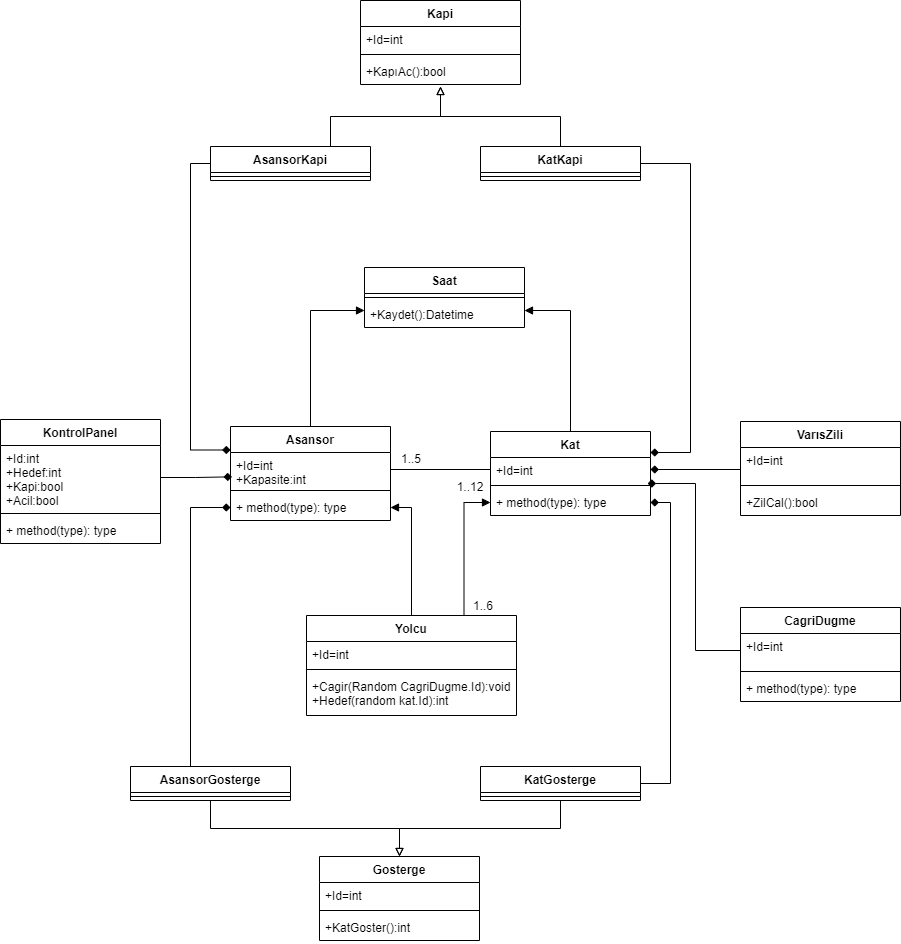

The diagram above was exported from draw.io. Its source (the exported page's mxGraphModel, read from the mxfile embedded in the PNG):
<mxGraphModel dx="2124" dy="1028" grid="1" gridSize="10" guides="1" tooltips="1" connect="1" arrows="1" fold="1" page="1" pageScale="1" pageWidth="827" pageHeight="1169" math="0" shadow="0">
  <root>
    <mxCell id="0" />
    <mxCell id="1" parent="0" />
    <mxCell id="59" style="edgeStyle=orthogonalEdgeStyle;rounded=0;orthogonalLoop=1;jettySize=auto;html=1;exitX=0.5;exitY=0;exitDx=0;exitDy=0;entryX=0;entryY=0.5;entryDx=0;entryDy=0;endArrow=block;endFill=1;" edge="1" parent="1" source="2">
      <mxGeometry relative="1" as="geometry">
        <mxPoint x="333.9999999999998" y="384.0000000000001" as="targetPoint" />
        <Array as="points">
          <mxPoint x="280" y="384" />
        </Array>
      </mxGeometry>
    </mxCell>
    <mxCell id="2" value="Asansor" style="swimlane;fontStyle=1;align=center;verticalAlign=top;childLayout=stackLayout;horizontal=1;startSize=26;horizontalStack=0;resizeParent=1;resizeParentMax=0;resizeLast=0;collapsible=1;marginBottom=0;" vertex="1" parent="1">
      <mxGeometry x="200" y="500" width="160" height="94" as="geometry" />
    </mxCell>
    <mxCell id="3" value="+Id=int&#10;+Kapasite:int" style="text;strokeColor=none;fillColor=none;align=left;verticalAlign=top;spacingLeft=4;spacingRight=4;overflow=hidden;rotatable=0;points=[[0,0.5],[1,0.5]];portConstraint=eastwest;" vertex="1" parent="2">
      <mxGeometry y="26" width="160" height="34" as="geometry" />
    </mxCell>
    <mxCell id="4" value="" style="line;strokeWidth=1;fillColor=none;align=left;verticalAlign=middle;spacingTop=-1;spacingLeft=3;spacingRight=3;rotatable=0;labelPosition=right;points=[];portConstraint=eastwest;" vertex="1" parent="2">
      <mxGeometry y="60" width="160" height="8" as="geometry" />
    </mxCell>
    <mxCell id="5" value="+ method(type): type" style="text;strokeColor=none;fillColor=none;align=left;verticalAlign=top;spacingLeft=4;spacingRight=4;overflow=hidden;rotatable=0;points=[[0,0.5],[1,0.5]];portConstraint=eastwest;" vertex="1" parent="2">
      <mxGeometry y="68" width="160" height="26" as="geometry" />
    </mxCell>
    <mxCell id="69" style="edgeStyle=orthogonalEdgeStyle;rounded=0;orthogonalLoop=1;jettySize=auto;html=1;exitX=0.75;exitY=0;exitDx=0;exitDy=0;endArrow=block;endFill=0;" edge="1" parent="1" source="6">
      <mxGeometry relative="1" as="geometry">
        <mxPoint x="410" y="160" as="targetPoint" />
      </mxGeometry>
    </mxCell>
    <mxCell id="80" style="edgeStyle=orthogonalEdgeStyle;rounded=0;orthogonalLoop=1;jettySize=auto;html=1;exitX=0;exitY=0.5;exitDx=0;exitDy=0;entryX=0;entryY=0.25;entryDx=0;entryDy=0;endArrow=diamond;endFill=1;" edge="1" parent="1" source="6" target="2">
      <mxGeometry relative="1" as="geometry" />
    </mxCell>
    <mxCell id="6" value="AsansorKapi" style="swimlane;fontStyle=1;align=center;verticalAlign=top;childLayout=stackLayout;horizontal=1;startSize=26;horizontalStack=0;resizeParent=1;resizeParentMax=0;resizeLast=0;collapsible=1;marginBottom=0;" vertex="1" parent="1">
      <mxGeometry x="180" y="220" width="160" height="34" as="geometry" />
    </mxCell>
    <mxCell id="8" value="" style="line;strokeWidth=1;fillColor=none;align=left;verticalAlign=middle;spacingTop=-1;spacingLeft=3;spacingRight=3;rotatable=0;labelPosition=right;points=[];portConstraint=eastwest;" vertex="1" parent="6">
      <mxGeometry y="26" width="160" height="8" as="geometry" />
    </mxCell>
    <mxCell id="78" style="edgeStyle=orthogonalEdgeStyle;rounded=0;orthogonalLoop=1;jettySize=auto;html=1;exitX=0.5;exitY=1;exitDx=0;exitDy=0;endArrow=block;endFill=0;entryX=0.5;entryY=0;entryDx=0;entryDy=0;" edge="1" parent="1" source="10" target="71">
      <mxGeometry relative="1" as="geometry">
        <mxPoint x="366" y="910" as="targetPoint" />
      </mxGeometry>
    </mxCell>
    <mxCell id="79" style="edgeStyle=orthogonalEdgeStyle;rounded=0;orthogonalLoop=1;jettySize=auto;html=1;exitX=0.5;exitY=0;exitDx=0;exitDy=0;entryX=0;entryY=0.5;entryDx=0;entryDy=0;endArrow=diamond;endFill=1;" edge="1" parent="1" source="10" target="5">
      <mxGeometry relative="1" as="geometry">
        <Array as="points">
          <mxPoint x="160" y="840" />
          <mxPoint x="160" y="581" />
        </Array>
      </mxGeometry>
    </mxCell>
    <mxCell id="10" value="AsansorGosterge" style="swimlane;fontStyle=1;align=center;verticalAlign=top;childLayout=stackLayout;horizontal=1;startSize=26;horizontalStack=0;resizeParent=1;resizeParentMax=0;resizeLast=0;collapsible=1;marginBottom=0;" vertex="1" parent="1">
      <mxGeometry x="100" y="840" width="160" height="34" as="geometry" />
    </mxCell>
    <mxCell id="12" value="" style="line;strokeWidth=1;fillColor=none;align=left;verticalAlign=middle;spacingTop=-1;spacingLeft=3;spacingRight=3;rotatable=0;labelPosition=right;points=[];portConstraint=eastwest;" vertex="1" parent="10">
      <mxGeometry y="26" width="160" height="8" as="geometry" />
    </mxCell>
    <mxCell id="14" value="KontrolPanel" style="swimlane;fontStyle=1;align=center;verticalAlign=top;childLayout=stackLayout;horizontal=1;startSize=26;horizontalStack=0;resizeParent=1;resizeParentMax=0;resizeLast=0;collapsible=1;marginBottom=0;" vertex="1" parent="1">
      <mxGeometry x="-30" y="493" width="160" height="124" as="geometry" />
    </mxCell>
    <mxCell id="15" value="+Id:int&#10;+Hedef:int&#10;+Kapi:bool&#10;+Acil:bool" style="text;strokeColor=none;fillColor=none;align=left;verticalAlign=top;spacingLeft=4;spacingRight=4;overflow=hidden;rotatable=0;points=[[0,0.5],[1,0.5]];portConstraint=eastwest;" vertex="1" parent="14">
      <mxGeometry y="26" width="160" height="64" as="geometry" />
    </mxCell>
    <mxCell id="16" value="" style="line;strokeWidth=1;fillColor=none;align=left;verticalAlign=middle;spacingTop=-1;spacingLeft=3;spacingRight=3;rotatable=0;labelPosition=right;points=[];portConstraint=eastwest;" vertex="1" parent="14">
      <mxGeometry y="90" width="160" height="8" as="geometry" />
    </mxCell>
    <mxCell id="17" value="+ method(type): type" style="text;strokeColor=none;fillColor=none;align=left;verticalAlign=top;spacingLeft=4;spacingRight=4;overflow=hidden;rotatable=0;points=[[0,0.5],[1,0.5]];portConstraint=eastwest;" vertex="1" parent="14">
      <mxGeometry y="98" width="160" height="26" as="geometry" />
    </mxCell>
    <mxCell id="61" style="edgeStyle=orthogonalEdgeStyle;rounded=0;orthogonalLoop=1;jettySize=auto;html=1;exitX=0.5;exitY=0;exitDx=0;exitDy=0;entryX=1;entryY=0.5;entryDx=0;entryDy=0;endArrow=block;endFill=1;" edge="1" parent="1" source="18">
      <mxGeometry relative="1" as="geometry">
        <mxPoint x="493.9999999999998" y="384.0000000000001" as="targetPoint" />
        <Array as="points">
          <mxPoint x="540" y="384" />
        </Array>
      </mxGeometry>
    </mxCell>
    <mxCell id="18" value="Kat" style="swimlane;fontStyle=1;align=center;verticalAlign=top;childLayout=stackLayout;horizontal=1;startSize=26;horizontalStack=0;resizeParent=1;resizeParentMax=0;resizeLast=0;collapsible=1;marginBottom=0;" vertex="1" parent="1">
      <mxGeometry x="460" y="505" width="160" height="84" as="geometry" />
    </mxCell>
    <mxCell id="19" value="+Id=int" style="text;strokeColor=none;fillColor=none;align=left;verticalAlign=top;spacingLeft=4;spacingRight=4;overflow=hidden;rotatable=0;points=[[0,0.5],[1,0.5]];portConstraint=eastwest;" vertex="1" parent="18">
      <mxGeometry y="26" width="160" height="24" as="geometry" />
    </mxCell>
    <mxCell id="20" value="" style="line;strokeWidth=1;fillColor=none;align=left;verticalAlign=middle;spacingTop=-1;spacingLeft=3;spacingRight=3;rotatable=0;labelPosition=right;points=[];portConstraint=eastwest;" vertex="1" parent="18">
      <mxGeometry y="50" width="160" height="8" as="geometry" />
    </mxCell>
    <mxCell id="21" value="+ method(type): type" style="text;strokeColor=none;fillColor=none;align=left;verticalAlign=top;spacingLeft=4;spacingRight=4;overflow=hidden;rotatable=0;points=[[0,0.5],[1,0.5]];portConstraint=eastwest;" vertex="1" parent="18">
      <mxGeometry y="58" width="160" height="26" as="geometry" />
    </mxCell>
    <mxCell id="70" style="edgeStyle=orthogonalEdgeStyle;rounded=0;orthogonalLoop=1;jettySize=auto;html=1;exitX=0.5;exitY=0;exitDx=0;exitDy=0;endArrow=block;endFill=0;" edge="1" parent="1" source="22">
      <mxGeometry relative="1" as="geometry">
        <mxPoint x="410" y="160" as="targetPoint" />
      </mxGeometry>
    </mxCell>
    <mxCell id="83" style="edgeStyle=orthogonalEdgeStyle;rounded=0;orthogonalLoop=1;jettySize=auto;html=1;exitX=1;exitY=0.5;exitDx=0;exitDy=0;entryX=1;entryY=0.25;entryDx=0;entryDy=0;endArrow=diamond;endFill=1;" edge="1" parent="1" source="22" target="18">
      <mxGeometry relative="1" as="geometry">
        <Array as="points">
          <mxPoint x="660" y="237" />
          <mxPoint x="660" y="526" />
        </Array>
      </mxGeometry>
    </mxCell>
    <mxCell id="22" value="KatKapi" style="swimlane;fontStyle=1;align=center;verticalAlign=top;childLayout=stackLayout;horizontal=1;startSize=26;horizontalStack=0;resizeParent=1;resizeParentMax=0;resizeLast=0;collapsible=1;marginBottom=0;" vertex="1" parent="1">
      <mxGeometry x="450" y="220" width="160" height="34" as="geometry" />
    </mxCell>
    <mxCell id="24" value="" style="line;strokeWidth=1;fillColor=none;align=left;verticalAlign=middle;spacingTop=-1;spacingLeft=3;spacingRight=3;rotatable=0;labelPosition=right;points=[];portConstraint=eastwest;" vertex="1" parent="22">
      <mxGeometry y="26" width="160" height="8" as="geometry" />
    </mxCell>
    <mxCell id="26" value="VarısZili" style="swimlane;fontStyle=1;align=center;verticalAlign=top;childLayout=stackLayout;horizontal=1;startSize=26;horizontalStack=0;resizeParent=1;resizeParentMax=0;resizeLast=0;collapsible=1;marginBottom=0;" vertex="1" parent="1">
      <mxGeometry x="710" y="495" width="160" height="94" as="geometry" />
    </mxCell>
    <mxCell id="27" value="+Id=int" style="text;strokeColor=none;fillColor=none;align=left;verticalAlign=top;spacingLeft=4;spacingRight=4;overflow=hidden;rotatable=0;points=[[0,0.5],[1,0.5]];portConstraint=eastwest;" vertex="1" parent="26">
      <mxGeometry y="26" width="160" height="34" as="geometry" />
    </mxCell>
    <mxCell id="28" value="" style="line;strokeWidth=1;fillColor=none;align=left;verticalAlign=middle;spacingTop=-1;spacingLeft=3;spacingRight=3;rotatable=0;labelPosition=right;points=[];portConstraint=eastwest;" vertex="1" parent="26">
      <mxGeometry y="60" width="160" height="8" as="geometry" />
    </mxCell>
    <mxCell id="29" value="+ZilCal():bool" style="text;strokeColor=none;fillColor=none;align=left;verticalAlign=top;spacingLeft=4;spacingRight=4;overflow=hidden;rotatable=0;points=[[0,0.5],[1,0.5]];portConstraint=eastwest;" vertex="1" parent="26">
      <mxGeometry y="68" width="160" height="26" as="geometry" />
    </mxCell>
    <mxCell id="77" style="edgeStyle=orthogonalEdgeStyle;rounded=0;orthogonalLoop=1;jettySize=auto;html=1;exitX=0.5;exitY=1;exitDx=0;exitDy=0;endArrow=block;endFill=0;entryX=0.5;entryY=0;entryDx=0;entryDy=0;" edge="1" parent="1" source="30" target="71">
      <mxGeometry relative="1" as="geometry">
        <mxPoint x="360" y="800" as="targetPoint" />
      </mxGeometry>
    </mxCell>
    <mxCell id="85" style="edgeStyle=orthogonalEdgeStyle;rounded=0;orthogonalLoop=1;jettySize=auto;html=1;exitX=1;exitY=0.5;exitDx=0;exitDy=0;entryX=1;entryY=0.5;entryDx=0;entryDy=0;endArrow=diamond;endFill=1;" edge="1" parent="1" source="30" target="21">
      <mxGeometry relative="1" as="geometry" />
    </mxCell>
    <mxCell id="30" value="KatGosterge" style="swimlane;fontStyle=1;align=center;verticalAlign=top;childLayout=stackLayout;horizontal=1;startSize=26;horizontalStack=0;resizeParent=1;resizeParentMax=0;resizeLast=0;collapsible=1;marginBottom=0;" vertex="1" parent="1">
      <mxGeometry x="450" y="840" width="160" height="34" as="geometry" />
    </mxCell>
    <mxCell id="32" value="" style="line;strokeWidth=1;fillColor=none;align=left;verticalAlign=middle;spacingTop=-1;spacingLeft=3;spacingRight=3;rotatable=0;labelPosition=right;points=[];portConstraint=eastwest;" vertex="1" parent="30">
      <mxGeometry y="26" width="160" height="8" as="geometry" />
    </mxCell>
    <mxCell id="34" value="CagriDugme" style="swimlane;fontStyle=1;align=center;verticalAlign=top;childLayout=stackLayout;horizontal=1;startSize=26;horizontalStack=0;resizeParent=1;resizeParentMax=0;resizeLast=0;collapsible=1;marginBottom=0;" vertex="1" parent="1">
      <mxGeometry x="710" y="681" width="160" height="94" as="geometry" />
    </mxCell>
    <mxCell id="35" value="+Id=int" style="text;strokeColor=none;fillColor=none;align=left;verticalAlign=top;spacingLeft=4;spacingRight=4;overflow=hidden;rotatable=0;points=[[0,0.5],[1,0.5]];portConstraint=eastwest;" vertex="1" parent="34">
      <mxGeometry y="26" width="160" height="34" as="geometry" />
    </mxCell>
    <mxCell id="36" value="" style="line;strokeWidth=1;fillColor=none;align=left;verticalAlign=middle;spacingTop=-1;spacingLeft=3;spacingRight=3;rotatable=0;labelPosition=right;points=[];portConstraint=eastwest;" vertex="1" parent="34">
      <mxGeometry y="60" width="160" height="8" as="geometry" />
    </mxCell>
    <mxCell id="37" value="+ method(type): type" style="text;strokeColor=none;fillColor=none;align=left;verticalAlign=top;spacingLeft=4;spacingRight=4;overflow=hidden;rotatable=0;points=[[0,0.5],[1,0.5]];portConstraint=eastwest;" vertex="1" parent="34">
      <mxGeometry y="68" width="160" height="26" as="geometry" />
    </mxCell>
    <mxCell id="42" value="Saat" style="swimlane;fontStyle=1;align=center;verticalAlign=top;childLayout=stackLayout;horizontal=1;startSize=26;horizontalStack=0;resizeParent=1;resizeParentMax=0;resizeLast=0;collapsible=1;marginBottom=0;" vertex="1" parent="1">
      <mxGeometry x="334" y="341" width="160" height="60" as="geometry" />
    </mxCell>
    <mxCell id="44" value="" style="line;strokeWidth=1;fillColor=none;align=left;verticalAlign=middle;spacingTop=-1;spacingLeft=3;spacingRight=3;rotatable=0;labelPosition=right;points=[];portConstraint=eastwest;" vertex="1" parent="42">
      <mxGeometry y="26" width="160" height="8" as="geometry" />
    </mxCell>
    <mxCell id="45" value="+Kaydet():Datetime" style="text;strokeColor=none;fillColor=none;align=left;verticalAlign=top;spacingLeft=4;spacingRight=4;overflow=hidden;rotatable=0;points=[[0,0.5],[1,0.5]];portConstraint=eastwest;" vertex="1" parent="42">
      <mxGeometry y="34" width="160" height="26" as="geometry" />
    </mxCell>
    <mxCell id="53" style="edgeStyle=orthogonalEdgeStyle;rounded=0;orthogonalLoop=1;jettySize=auto;html=1;exitX=0.5;exitY=0;exitDx=0;exitDy=0;entryX=1;entryY=0.5;entryDx=0;entryDy=0;endArrow=block;endFill=1;" edge="1" parent="1" source="46" target="5">
      <mxGeometry relative="1" as="geometry" />
    </mxCell>
    <mxCell id="58" style="edgeStyle=orthogonalEdgeStyle;rounded=0;orthogonalLoop=1;jettySize=auto;html=1;exitX=0.75;exitY=0;exitDx=0;exitDy=0;entryX=0;entryY=0.5;entryDx=0;entryDy=0;endArrow=block;endFill=1;" edge="1" parent="1" source="46" target="21">
      <mxGeometry relative="1" as="geometry" />
    </mxCell>
    <mxCell id="46" value="Yolcu" style="swimlane;fontStyle=1;align=center;verticalAlign=top;childLayout=stackLayout;horizontal=1;startSize=26;horizontalStack=0;resizeParent=1;resizeParentMax=0;resizeLast=0;collapsible=1;marginBottom=0;" vertex="1" parent="1">
      <mxGeometry x="276" y="689" width="210" height="100" as="geometry" />
    </mxCell>
    <mxCell id="47" value="+Id=int" style="text;strokeColor=none;fillColor=none;align=left;verticalAlign=top;spacingLeft=4;spacingRight=4;overflow=hidden;rotatable=0;points=[[0,0.5],[1,0.5]];portConstraint=eastwest;" vertex="1" parent="46">
      <mxGeometry y="26" width="210" height="24" as="geometry" />
    </mxCell>
    <mxCell id="48" value="" style="line;strokeWidth=1;fillColor=none;align=left;verticalAlign=middle;spacingTop=-1;spacingLeft=3;spacingRight=3;rotatable=0;labelPosition=right;points=[];portConstraint=eastwest;" vertex="1" parent="46">
      <mxGeometry y="50" width="210" height="8" as="geometry" />
    </mxCell>
    <mxCell id="49" value="+Cagir(Random CagriDugme.Id):void&#10;+Hedef(random kat.Id):int&#10;" style="text;strokeColor=none;fillColor=none;align=left;verticalAlign=top;spacingLeft=4;spacingRight=4;overflow=hidden;rotatable=0;points=[[0,0.5],[1,0.5]];portConstraint=eastwest;" vertex="1" parent="46">
      <mxGeometry y="58" width="210" height="42" as="geometry" />
    </mxCell>
    <mxCell id="50" style="edgeStyle=orthogonalEdgeStyle;rounded=0;orthogonalLoop=1;jettySize=auto;html=1;exitX=1;exitY=0.5;exitDx=0;exitDy=0;entryX=0;entryY=0.5;entryDx=0;entryDy=0;endArrow=none;endFill=0;" edge="1" parent="1" source="3" target="19">
      <mxGeometry relative="1" as="geometry" />
    </mxCell>
    <mxCell id="51" value="1..5" style="text;html=1;strokeColor=none;fillColor=none;align=center;verticalAlign=middle;whiteSpace=wrap;rounded=0;" vertex="1" parent="1">
      <mxGeometry x="361" y="522" width="40" height="20" as="geometry" />
    </mxCell>
    <mxCell id="52" value="1..12" style="text;html=1;strokeColor=none;fillColor=none;align=center;verticalAlign=middle;whiteSpace=wrap;rounded=0;" vertex="1" parent="1">
      <mxGeometry x="420" y="550" width="40" height="20" as="geometry" />
    </mxCell>
    <mxCell id="54" value="1..6" style="text;html=1;strokeColor=none;fillColor=none;align=center;verticalAlign=middle;whiteSpace=wrap;rounded=0;" vertex="1" parent="1">
      <mxGeometry x="433" y="669" width="40" height="20" as="geometry" />
    </mxCell>
    <mxCell id="64" style="edgeStyle=orthogonalEdgeStyle;rounded=0;orthogonalLoop=1;jettySize=auto;html=1;exitX=1;exitY=0.5;exitDx=0;exitDy=0;entryX=0.009;entryY=0.716;entryDx=0;entryDy=0;entryPerimeter=0;endArrow=diamond;endFill=1;" edge="1" parent="1" source="15" target="3">
      <mxGeometry relative="1" as="geometry" />
    </mxCell>
    <mxCell id="65" value="Kapi" style="swimlane;fontStyle=1;align=center;verticalAlign=top;childLayout=stackLayout;horizontal=1;startSize=26;horizontalStack=0;resizeParent=1;resizeParentMax=0;resizeLast=0;collapsible=1;marginBottom=0;" vertex="1" parent="1">
      <mxGeometry x="330" y="74" width="160" height="84" as="geometry" />
    </mxCell>
    <mxCell id="66" value="+Id=int" style="text;strokeColor=none;fillColor=none;align=left;verticalAlign=top;spacingLeft=4;spacingRight=4;overflow=hidden;rotatable=0;points=[[0,0.5],[1,0.5]];portConstraint=eastwest;" vertex="1" parent="65">
      <mxGeometry y="26" width="160" height="24" as="geometry" />
    </mxCell>
    <mxCell id="67" value="" style="line;strokeWidth=1;fillColor=none;align=left;verticalAlign=middle;spacingTop=-1;spacingLeft=3;spacingRight=3;rotatable=0;labelPosition=right;points=[];portConstraint=eastwest;" vertex="1" parent="65">
      <mxGeometry y="50" width="160" height="8" as="geometry" />
    </mxCell>
    <mxCell id="68" value="+KapıAc():bool" style="text;strokeColor=none;fillColor=none;align=left;verticalAlign=top;spacingLeft=4;spacingRight=4;overflow=hidden;rotatable=0;points=[[0,0.5],[1,0.5]];portConstraint=eastwest;" vertex="1" parent="65">
      <mxGeometry y="58" width="160" height="26" as="geometry" />
    </mxCell>
    <mxCell id="71" value="Gosterge" style="swimlane;fontStyle=1;align=center;verticalAlign=top;childLayout=stackLayout;horizontal=1;startSize=26;horizontalStack=0;resizeParent=1;resizeParentMax=0;resizeLast=0;collapsible=1;marginBottom=0;" vertex="1" parent="1">
      <mxGeometry x="289" y="930" width="160" height="84" as="geometry" />
    </mxCell>
    <mxCell id="72" value="+Id=int" style="text;strokeColor=none;fillColor=none;align=left;verticalAlign=top;spacingLeft=4;spacingRight=4;overflow=hidden;rotatable=0;points=[[0,0.5],[1,0.5]];portConstraint=eastwest;" vertex="1" parent="71">
      <mxGeometry y="26" width="160" height="24" as="geometry" />
    </mxCell>
    <mxCell id="73" value="" style="line;strokeWidth=1;fillColor=none;align=left;verticalAlign=middle;spacingTop=-1;spacingLeft=3;spacingRight=3;rotatable=0;labelPosition=right;points=[];portConstraint=eastwest;" vertex="1" parent="71">
      <mxGeometry y="50" width="160" height="8" as="geometry" />
    </mxCell>
    <mxCell id="74" value="+KatGoster():int" style="text;strokeColor=none;fillColor=none;align=left;verticalAlign=top;spacingLeft=4;spacingRight=4;overflow=hidden;rotatable=0;points=[[0,0.5],[1,0.5]];portConstraint=eastwest;" vertex="1" parent="71">
      <mxGeometry y="58" width="160" height="26" as="geometry" />
    </mxCell>
    <mxCell id="82" style="edgeStyle=orthogonalEdgeStyle;rounded=0;orthogonalLoop=1;jettySize=auto;html=1;exitX=0;exitY=0.5;exitDx=0;exitDy=0;entryX=1;entryY=0.5;entryDx=0;entryDy=0;endArrow=diamond;endFill=1;" edge="1" parent="1" source="27" target="19">
      <mxGeometry relative="1" as="geometry">
        <Array as="points">
          <mxPoint x="710" y="543" />
        </Array>
      </mxGeometry>
    </mxCell>
    <mxCell id="84" style="edgeStyle=orthogonalEdgeStyle;rounded=0;orthogonalLoop=1;jettySize=auto;html=1;exitX=0;exitY=0.5;exitDx=0;exitDy=0;entryX=0.982;entryY=0.251;entryDx=0;entryDy=0;entryPerimeter=0;endArrow=diamond;endFill=1;" edge="1" parent="1" source="35" target="20">
      <mxGeometry relative="1" as="geometry" />
    </mxCell>
  </root>
</mxGraphModel>